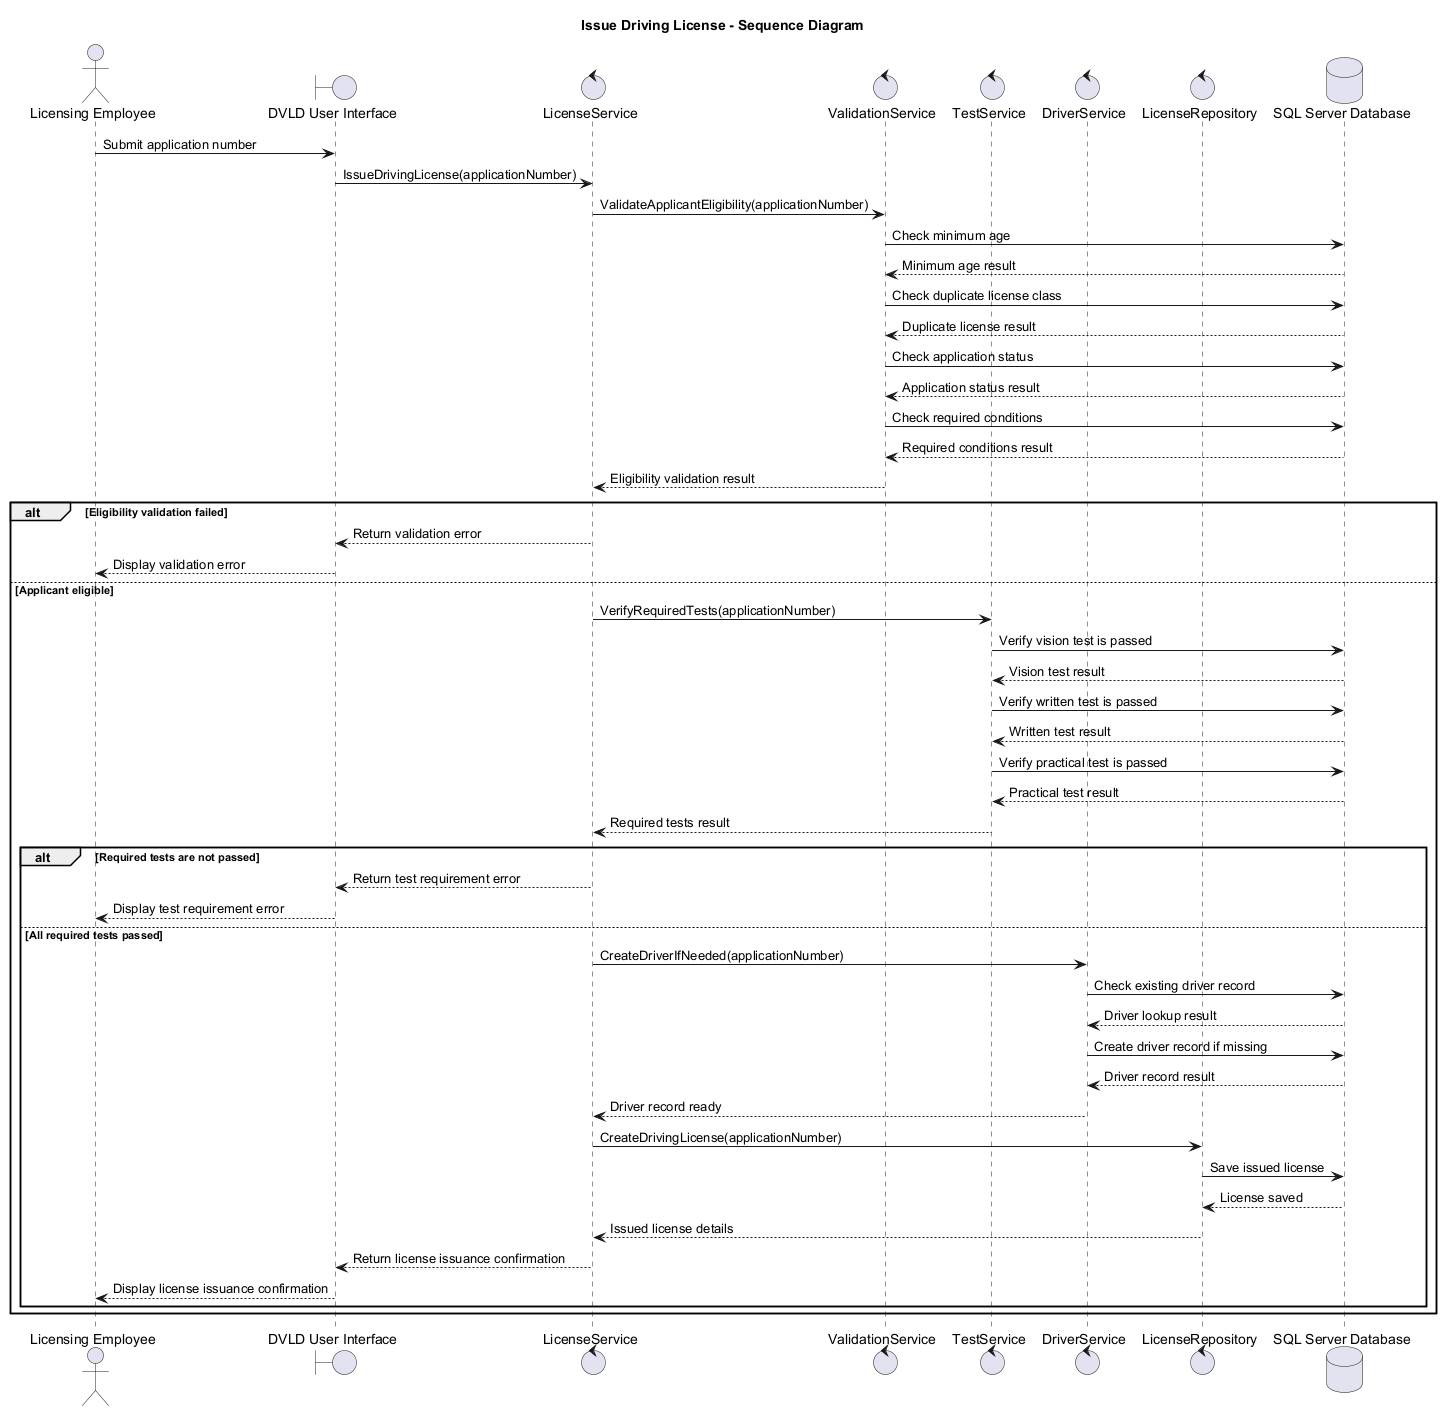

The diagram above was rendered by PlantUML. Its source (embedded in the PNG):
@startuml issue-driving-license-sequence
title Issue Driving License - Sequence Diagram

actor "Licensing Employee" as Employee
boundary "DVLD User Interface" as UI
control "LicenseService" as LicenseService
control "ValidationService" as ValidationService
control "TestService" as TestService
control "DriverService" as DriverService
control "LicenseRepository" as LicenseRepository
database "SQL Server Database" as DB

Employee -> UI : Submit application number
UI -> LicenseService : IssueDrivingLicense(applicationNumber)

LicenseService -> ValidationService : ValidateApplicantEligibility(applicationNumber)
ValidationService -> DB : Check minimum age
DB --> ValidationService : Minimum age result
ValidationService -> DB : Check duplicate license class
DB --> ValidationService : Duplicate license result
ValidationService -> DB : Check application status
DB --> ValidationService : Application status result
ValidationService -> DB : Check required conditions
DB --> ValidationService : Required conditions result
ValidationService --> LicenseService : Eligibility validation result

alt Eligibility validation failed
  LicenseService --> UI : Return validation error
  UI --> Employee : Display validation error
else Applicant eligible
  LicenseService -> TestService : VerifyRequiredTests(applicationNumber)
  TestService -> DB : Verify vision test is passed
  DB --> TestService : Vision test result
  TestService -> DB : Verify written test is passed
  DB --> TestService : Written test result
  TestService -> DB : Verify practical test is passed
  DB --> TestService : Practical test result
  TestService --> LicenseService : Required tests result

  alt Required tests are not passed
    LicenseService --> UI : Return test requirement error
    UI --> Employee : Display test requirement error
  else All required tests passed
    LicenseService -> DriverService : CreateDriverIfNeeded(applicationNumber)
    DriverService -> DB : Check existing driver record
    DB --> DriverService : Driver lookup result
    DriverService -> DB : Create driver record if missing
    DB --> DriverService : Driver record result
    DriverService --> LicenseService : Driver record ready

    LicenseService -> LicenseRepository : CreateDrivingLicense(applicationNumber)
    LicenseRepository -> DB : Save issued license
    DB --> LicenseRepository : License saved
    LicenseRepository --> LicenseService : Issued license details
    LicenseService --> UI : Return license issuance confirmation
    UI --> Employee : Display license issuance confirmation
  end
end

@enduml